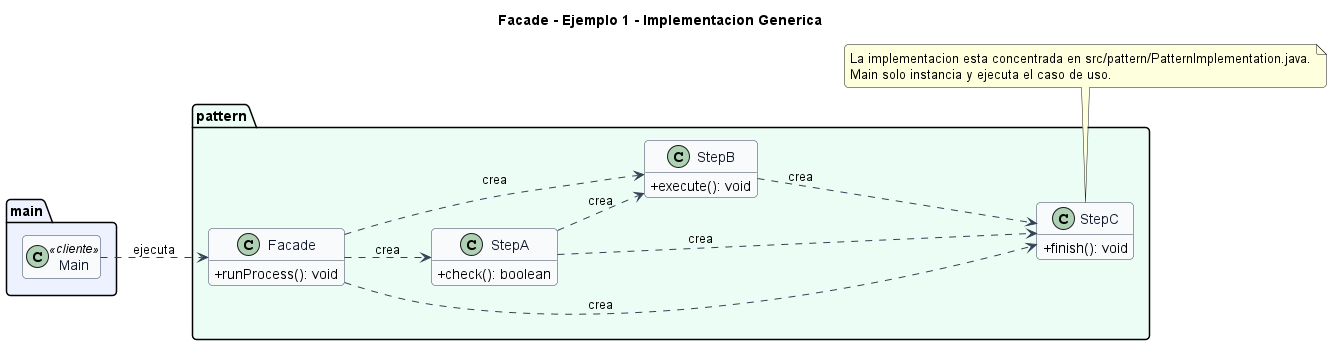

The diagram above was rendered by PlantUML. Its source (embedded in the PNG):
@startuml
title Facade - Ejemplo 1 - Implementacion Generica
left to right direction
skinparam backgroundColor #FFFFFF
skinparam shadowing false
skinparam roundcorner 8
skinparam classAttributeIconSize 0
skinparam class {
  BackgroundColor #F8FAFC
  BorderColor #334155
  ArrowColor #334155
  FontColor #0F172A
}
hide empty members

package "main" #EEF2FF {
  class Main <<cliente>>
}

package "pattern" #ECFDF5 {
  class Facade {
    +runProcess(): void
  }
  class StepA {
    +check(): boolean
  }
  class StepB {
    +execute(): void
  }
  class StepC {
    +finish(): void
  }
}

Facade ..> StepB : crea
Facade ..> StepC : crea
Facade ..> StepA : crea
StepA ..> StepB : crea
StepA ..> StepC : crea
StepB ..> StepC : crea
Main ..> Facade : ejecuta

note bottom
La implementacion esta concentrada en src/pattern/PatternImplementation.java.
Main solo instancia y ejecuta el caso de uso.
end note
@enduml